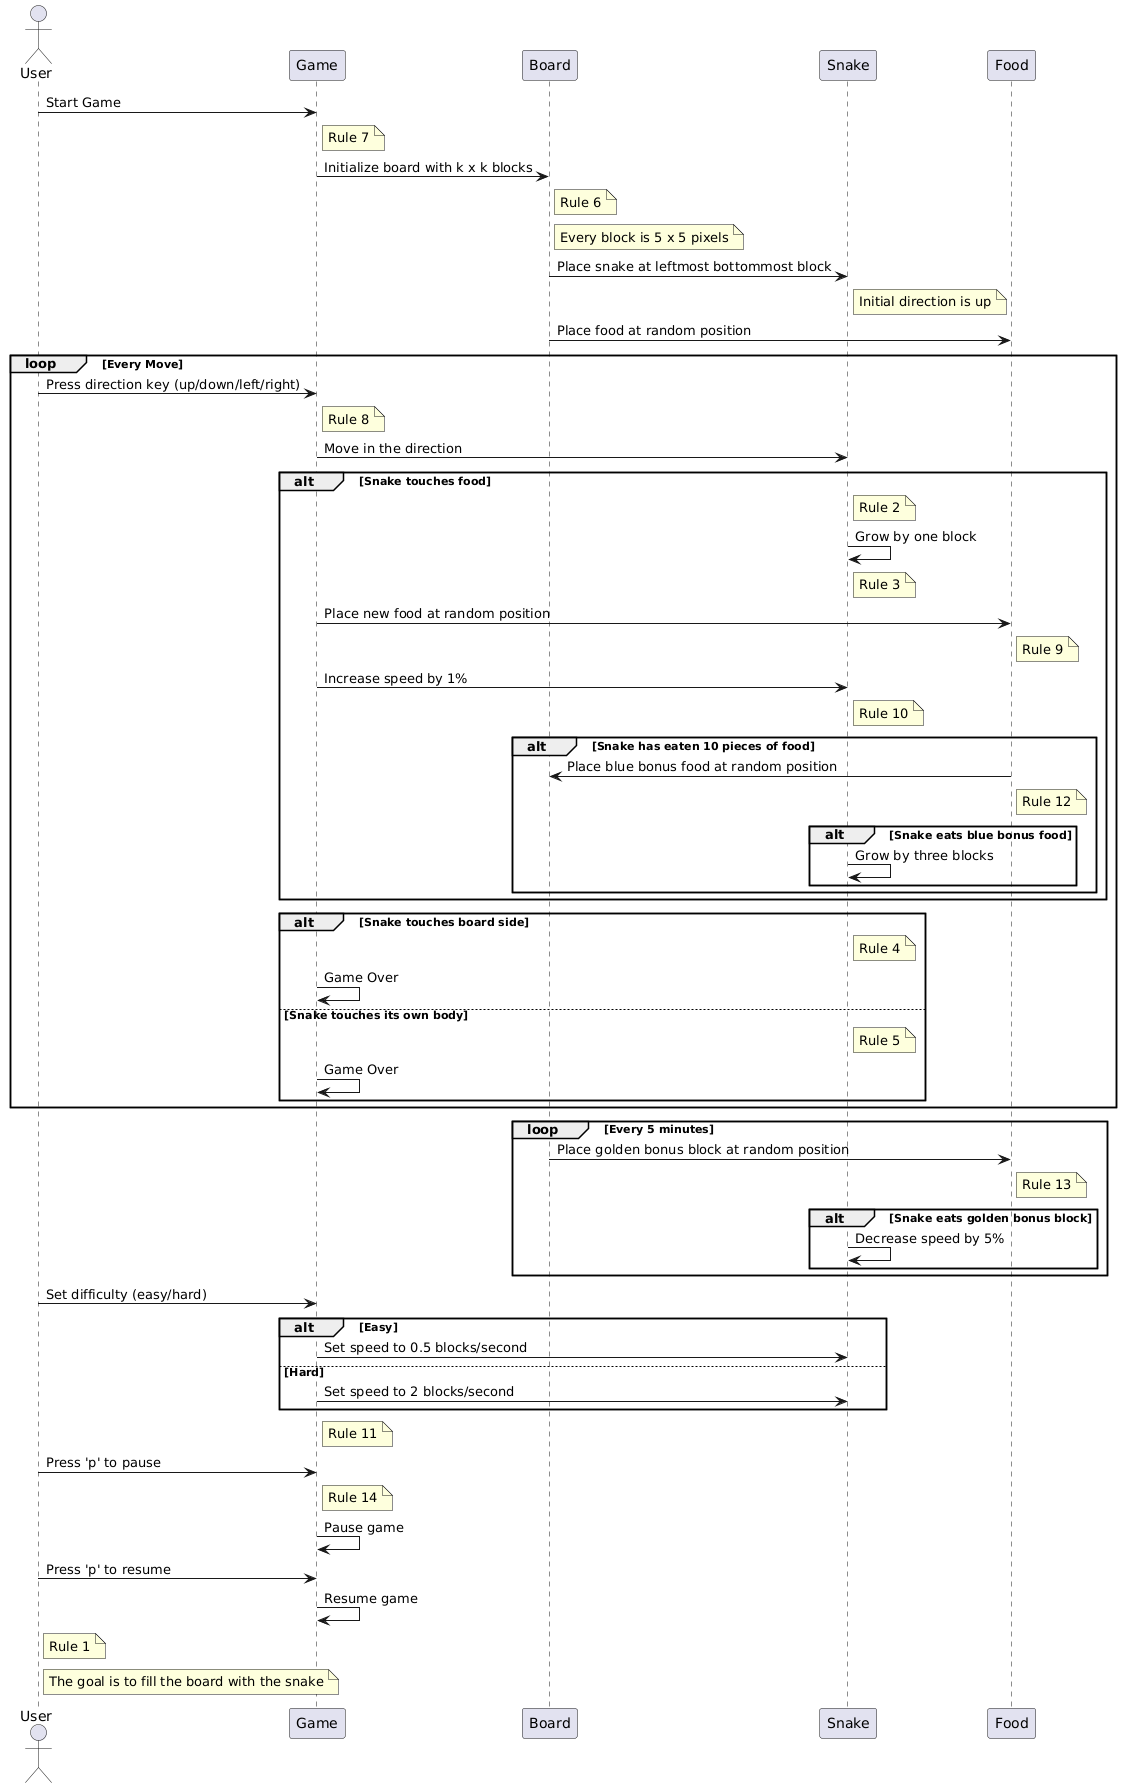

The diagram above was rendered by PlantUML. Its source (embedded in the PNG):
@startuml
actor User
participant Game
participant Board
participant Snake
participant Food

User -> Game: Start Game
note right of Game: Rule 7
Game -> Board: Initialize board with k x k blocks
note right of Board: Rule 6
note right of Board: Every block is 5 x 5 pixels
Board -> Snake: Place snake at leftmost bottommost block
note right of Snake: Initial direction is up
Board -> Food: Place food at random position

loop Every Move
    User -> Game: Press direction key (up/down/left/right)
    note right of Game: Rule 8
    Game -> Snake: Move in the direction
    alt Snake touches food
        note right of Snake: Rule 2
        Snake -> Snake: Grow by one block
        note right of Snake: Rule 3
        Game -> Food: Place new food at random position
        note right of Food: Rule 9
        Game -> Snake: Increase speed by 1%
        note right of Snake: Rule 10
        alt Snake has eaten 10 pieces of food
            Food -> Board: Place blue bonus food at random position
            note right of Food: Rule 12
            alt Snake eats blue bonus food
                Snake -> Snake: Grow by three blocks
            end
        end
    end
    alt Snake touches board side
        note right of Snake: Rule 4
        Game -> Game: Game Over
    else Snake touches its own body
        note right of Snake: Rule 5
        Game -> Game: Game Over
    end
end

loop Every 5 minutes
    Board -> Food: Place golden bonus block at random position
    note right of Food: Rule 13
    alt Snake eats golden bonus block
        Snake -> Snake: Decrease speed by 5%
    end
end

User -> Game: Set difficulty (easy/hard)
alt Easy
    Game -> Snake: Set speed to 0.5 blocks/second
else Hard
    Game -> Snake: Set speed to 2 blocks/second
end
note right of Game: Rule 11

User -> Game: Press 'p' to pause
note right of Game: Rule 14
Game -> Game: Pause game
User -> Game: Press 'p' to resume
Game -> Game: Resume game

note right of User: Rule 1
note right of User: The goal is to fill the board with the snake
@enduml